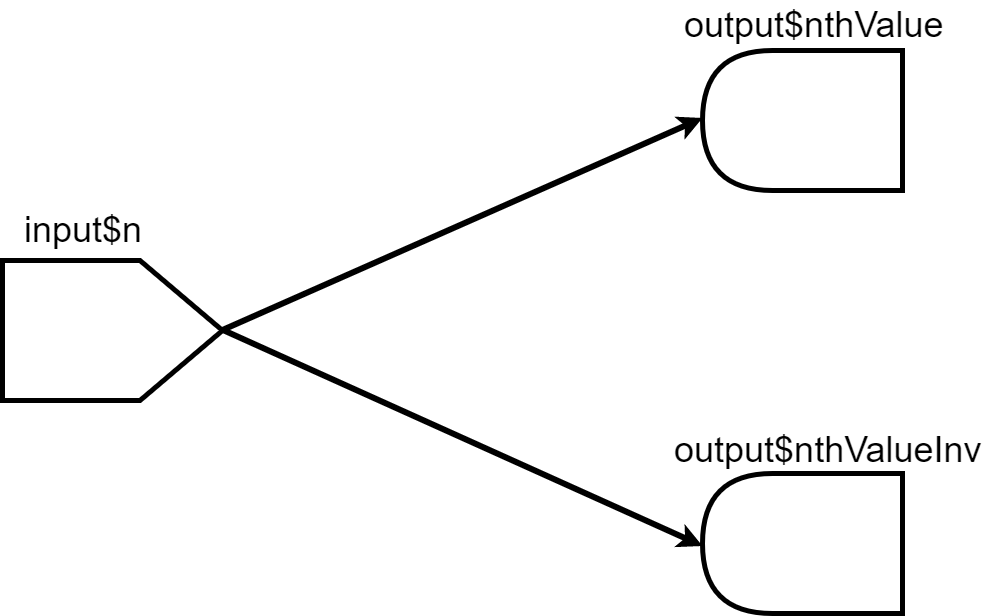

The diagram above was exported from draw.io. Its source (the exported page's mxGraphModel, read from the mxfile embedded in the PNG):
<mxGraphModel dx="1408" dy="699" grid="1" gridSize="10" guides="1" tooltips="1" connect="1" arrows="1" fold="1" page="1" pageScale="1" pageWidth="1169" pageHeight="827" math="0" shadow="0">
  <root>
    <mxCell id="0" />
    <mxCell id="1" parent="0" />
    <mxCell id="Gzo5kaedxqcbZ-jostde-20" value="&lt;span style=&quot;font-weight: normal; font-size: 36px;&quot;&gt;input$n&lt;/span&gt;" style="text;html=1;resizable=0;points=[];autosize=1;align=left;verticalAlign=top;spacingTop=-4;fontStyle=1;fontSize=36;" parent="1" vertex="1">
      <mxGeometry x="80" y="275" width="100" height="30" as="geometry" />
    </mxCell>
    <mxCell id="z393quDOV_Jjb6fGzOMn-5" value="" style="endArrow=classic;html=1;fontSize=25;entryX=1;entryY=0.5;entryDx=0;entryDy=0;strokeWidth=6;" parent="1" edge="1">
      <mxGeometry width="50" height="50" relative="1" as="geometry">
        <mxPoint x="280" y="399.5" as="sourcePoint" />
        <mxPoint x="760" y="187.5" as="targetPoint" />
      </mxGeometry>
    </mxCell>
    <mxCell id="z393quDOV_Jjb6fGzOMn-6" value="" style="endArrow=classic;html=1;fontSize=25;entryX=1;entryY=0.5;entryDx=0;entryDy=0;strokeWidth=6;exitX=0.5;exitY=1;exitDx=0;exitDy=0;" parent="1" edge="1">
      <mxGeometry width="50" height="50" relative="1" as="geometry">
        <mxPoint x="280.5" y="399.5" as="sourcePoint" />
        <mxPoint x="760" y="615.5" as="targetPoint" />
      </mxGeometry>
    </mxCell>
    <mxCell id="z393quDOV_Jjb6fGzOMn-7" value="&lt;span style=&quot;font-weight: normal&quot;&gt;&lt;font style=&quot;font-size: 36px&quot;&gt;output$nthValue&lt;/font&gt;&lt;/span&gt;" style="text;html=1;resizable=0;points=[];autosize=1;align=left;verticalAlign=top;spacingTop=-4;fontStyle=1;fontSize=25;direction=south;rotation=0;" parent="1" vertex="1">
      <mxGeometry x="740" y="70" width="280" height="30" as="geometry" />
    </mxCell>
    <mxCell id="z393quDOV_Jjb6fGzOMn-8" value="&lt;span style=&quot;font-weight: normal; font-size: 36px;&quot;&gt;output$nthValueInv&lt;/span&gt;" style="text;html=1;resizable=0;points=[];autosize=1;align=left;verticalAlign=top;spacingTop=-4;fontStyle=1;fontSize=36;" parent="1" vertex="1">
      <mxGeometry x="730" y="495" width="230" height="30" as="geometry" />
    </mxCell>
    <mxCell id="lBttbsL2ZzLHPW1LUnPW-2" value="" style="shape=offPageConnector;whiteSpace=wrap;html=1;rotation=-90;strokeWidth=5;" vertex="1" parent="1">
      <mxGeometry x="100" y="290" width="140" height="220" as="geometry" />
    </mxCell>
    <mxCell id="lBttbsL2ZzLHPW1LUnPW-3" value="" style="shape=delay;whiteSpace=wrap;html=1;rotation=180;strokeWidth=5;" vertex="1" parent="1">
      <mxGeometry x="760" y="543" width="200" height="140" as="geometry" />
    </mxCell>
    <mxCell id="lBttbsL2ZzLHPW1LUnPW-6" value="" style="shape=delay;whiteSpace=wrap;html=1;rotation=180;strokeWidth=5;fillColor=none;" vertex="1" parent="1">
      <mxGeometry x="760" y="120" width="200" height="140" as="geometry" />
    </mxCell>
  </root>
</mxGraphModel>